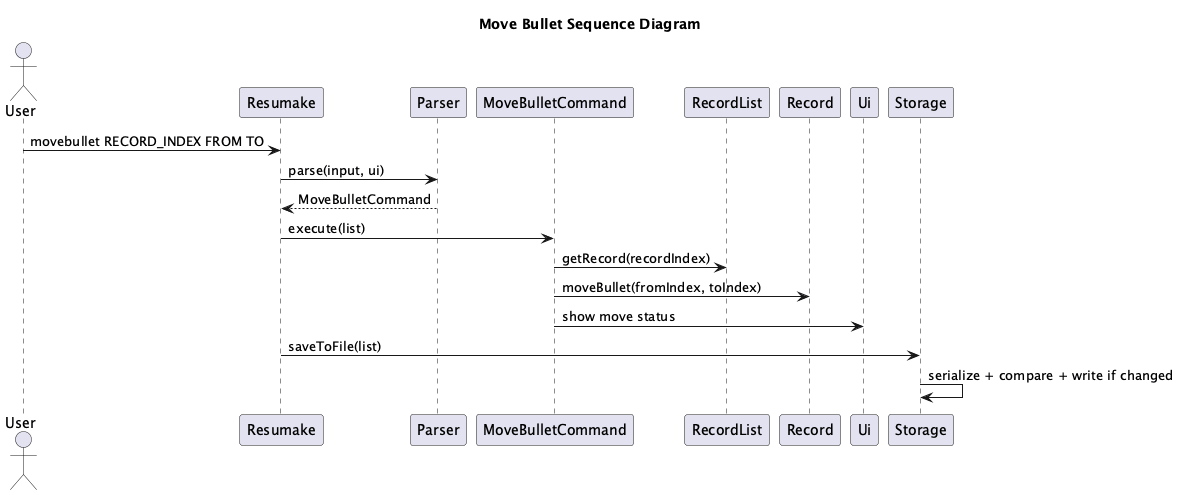

The diagram above was rendered by PlantUML. Its source (embedded in the PNG):
@startuml
!pragma layout smetana

title Move Bullet Sequence Diagram

actor User
participant Resumake
participant Parser
participant MoveBulletCommand
participant RecordList
participant Record
participant Ui
participant Storage

User -> Resumake: movebullet RECORD_INDEX FROM TO
Resumake -> Parser: parse(input, ui)
Parser --> Resumake: MoveBulletCommand
Resumake -> MoveBulletCommand: execute(list)
MoveBulletCommand -> RecordList: getRecord(recordIndex)
MoveBulletCommand -> Record: moveBullet(fromIndex, toIndex)
MoveBulletCommand -> Ui: show move status
Resumake -> Storage: saveToFile(list)
Storage -> Storage: serialize + compare + write if changed
@enduml